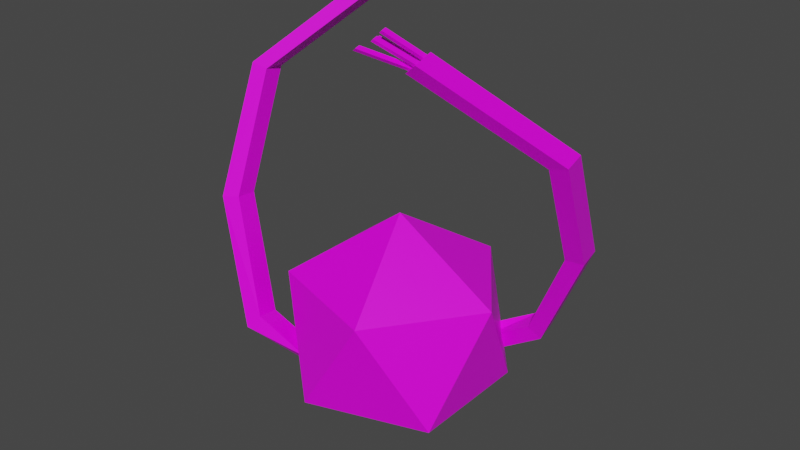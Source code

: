 # Source: Volter.blend  (saved by Blender 2.92.15; exported with 4.5.12 LTS)
import bpy
from mathutils import Matrix  # noqa: F401  (used for matrix-valued properties, if any)

bpy.ops.wm.read_factory_settings(use_empty=True)
scene = bpy.context.scene
scene.name = 'Scene'

# ---- collections
col_collection = bpy.data.collections.new('Collection'); scene.collection.children.link(col_collection)

# ---- images (referenced by path relative to the original .blend; pixels are not part of the script)
import os
ASSET_DIR = os.environ.get("B2B_ASSET_DIR", "")  # directory of the original .blend (textures are referenced by path, not embedded)
HERE = os.path.dirname(os.path.abspath(__file__))  # packed textures are extracted next to this script under _unpacked/

def load_image(name, relpath, width, height, colorspace="sRGB"):
    """Load a texture the original file referenced (path relative to the .blend, or extracted next to this script)."""
    p = next((c for c in (os.path.join(HERE, relpath), os.path.join(ASSET_DIR, relpath)) if relpath and os.path.exists(c)), "")
    if p:
        img = bpy.data.images.load(p, check_existing=True)
        img.name = name
    else:  # same state as the original file: an image datablock whose file is absent (Cycles renders it pink)
        img = bpy.data.images.new(name, width, height)
        img.source = "FILE"
        img.filepath = "//" + (relpath or name)
    img.colorspace_settings.name = colorspace
    return img
img_palette_png = load_image('palette.png', 'palette.png', 1024, 1024, 'sRGB')

# ---- materials (node trees are filled in below, after node groups)
mat_material = bpy.data.materials.new('Material')
mat_material.alpha_threshold = 0.0
mat_material.use_transparent_shadow = False
mat_material.line_color = (0.0, 0.0, 0.0, 1.0)

# ---- material node trees
mat_material.use_nodes = True; mat_material.node_tree.nodes.clear()
_N = mat_material.node_tree.nodes; _L = mat_material.node_tree.links
n0 = _N.new('ShaderNodeOutputMaterial'); n0.name = 'Material Output'; n0.location = (300, 300)
n1 = _N.new('ShaderNodeBsdfPrincipled'); n1.name = 'Principled BSDF'; n1.location = (10, 300)
n1.distribution = 'GGX'
n1.subsurface_method = 'BURLEY'
n1.inputs[2].default_value = 0.4
n1.inputs[3].default_value = 1.45
n1.inputs[27].default_value = (0.0, 0.0, 0.0, 1.0)
n1.inputs[28].default_value = 1.0
n2 = _N.new('ShaderNodeTexImage'); n2.name = 'Image Texture'; n2.location = (-335, 187)
n2.image = img_palette_png
n2.interpolation = 'Closest'
_L.new(n1.outputs[0], n0.inputs[0])
_L.new(n2.outputs[0], n1.inputs[0])
n0.is_active_output = True

# ---- world
world_world = bpy.data.worlds.new('World'); scene.world = world_world
world_world.use_nodes = True; world_world.node_tree.nodes.clear()
_N = world_world.node_tree.nodes; _L = world_world.node_tree.links
n0 = _N.new('ShaderNodeOutputWorld'); n0.name = 'World Output'; n0.location = (300, 300)
n1 = _N.new('ShaderNodeBackground'); n1.name = 'Background'; n1.location = (10, 300)
n1.inputs[0].default_value = (0.05088, 0.05088, 0.05088, 1.0)
_L.new(n1.outputs[0], n0.inputs[0])
n0.is_active_output = True
world_world.color = (0.05088, 0.05088, 0.05088)
world_world.use_sun_shadow = False
world_world.sun_shadow_jitter_overblur = 0.0

# ---- meshes
me_beziercurve = bpy.data.meshes.new('BezierCurve')
me_beziercurve.from_pydata([(0.1593, 0.06393, 0.2466), (0.1062, 0.09357, 0.1399), (0.1761, 0.07024, 0.2444), (0.1171, 0.1014, 0.1266), (0.1199, 0.07717, 0.1217), (0.1793, 0.04632, 0.2408), (0.109, 0.06937, 0.135), (0.1625, 0.04001, 0.2429), (0.05016, 0.0736, 0.09442), (0.06892, 0.06833, 0.09229), (0.05958, 0.06078, 0.1069), (0.03503, 0.06154, 0.1065), (-0.05958, -0.06078, 0.1069), (-0.05058, -0.04541, 0.0948), (-0.05016, -0.0736, 0.09442), (-0.05337, -0.08445, 0.1091), (-0.109, -0.06937, 0.135), (-0.1199, -0.07717, 0.1217), (-0.1171, -0.1014, 0.1266), (-0.1062, -0.09357, 0.1399), (-0.1625, -0.04001, 0.2429), (-0.1793, -0.04632, 0.2408), (-0.1761, -0.07024, 0.2444), (-0.1593, -0.06393, 0.2466), (-0.177, 0.02178, 0.359), (-0.1939, 0.01931, 0.3632), (-0.1907, -0.004589, 0.3669), (-0.1738, -0.002123, 0.3626), (-0.09292, 0.105, 0.4452), (-0.1048, 0.1078, 0.4551), (-0.1013, 0.0843, 0.4592), (-0.08936, 0.08144, 0.4493), (-0.09991, 0.1038, 0.4519), (-0.1029, 0.1045, 0.4544), (-0.102, 0.09864, 0.4554), (-0.09902, 0.09792, 0.4529), (-0.1011, 0.09276, 0.4564), (-0.1002, 0.08688, 0.4574), (-0.09724, 0.08617, 0.4549), (-0.09813, 0.09205, 0.4539), (-0.09218, 0.09062, 0.449), (-0.09129, 0.08474, 0.45), (-0.09426, 0.08545, 0.4525), (-0.09515, 0.09133, 0.4514), (-0.09396, 0.1024, 0.4469), (-0.09307, 0.09649, 0.448), (-0.09693, 0.1031, 0.4494), (-0.09604, 0.09721, 0.4504), (-0.06911, 0.1183, 0.4696), (-0.07208, 0.1191, 0.4721), (-0.07119, 0.1132, 0.4731), (-0.06822, 0.1125, 0.4707), (-0.0729, 0.1098, 0.4769), (-0.07201, 0.1039, 0.4779), (-0.06904, 0.1032, 0.4754), (-0.06993, 0.1091, 0.4744), (-0.05917, 0.1038, 0.4645), (-0.05828, 0.09792, 0.4655), (-0.06125, 0.09864, 0.468), (-0.06214, 0.1045, 0.4669), (-0.06106, 0.13, 0.4634), (-0.06017, 0.1241, 0.4645), (-0.06403, 0.1307, 0.4659), (-0.06314, 0.1248, 0.4669), (0.177, -0.02178, 0.359), (0.1939, -0.01931, 0.3632), (0.1907, 0.004589, 0.3669), (0.1738, 0.002123, 0.3626), (0.09292, -0.105, 0.4452), (0.1048, -0.1078, 0.4551), (0.1013, -0.0843, 0.4592), (0.08936, -0.08144, 0.4493), (0.09991, -0.1038, 0.4519), (0.1029, -0.1045, 0.4544), (0.102, -0.09864, 0.4554), (0.09902, -0.09792, 0.4529), (0.1011, -0.09276, 0.4564), (0.1002, -0.08688, 0.4574), (0.09724, -0.08617, 0.4549), (0.09813, -0.09205, 0.4539), (0.09218, -0.09062, 0.449), (0.09129, -0.08474, 0.45), (0.09426, -0.08545, 0.4525), (0.09515, -0.09133, 0.4514), (0.09396, -0.1024, 0.4469), (0.09307, -0.09649, 0.448), (0.09693, -0.1031, 0.4494), (0.09604, -0.09721, 0.4504), (0.06911, -0.1183, 0.4696), (0.07208, -0.1191, 0.4721), (0.07119, -0.1132, 0.4731), (0.06822, -0.1125, 0.4707), (0.0729, -0.1098, 0.4769), (0.07201, -0.1039, 0.4779), (0.06904, -0.1032, 0.4754), (0.06993, -0.1091, 0.4744), (0.05917, -0.1038, 0.4645), (0.05828, -0.09792, 0.4655), (0.06125, -0.09864, 0.468), (0.06214, -0.1045, 0.4669), (0.06106, -0.13, 0.4634), (0.06017, -0.1241, 0.4645), (0.06403, -0.1307, 0.4659), (0.06314, -0.1248, 0.4669), (0.0, 0.0, 0.005), (0.09045, -0.06572, 0.0741), (-0.03455, -0.1063, 0.0741), (-0.1118, 0.0, 0.0741), (-0.03455, 0.1063, 0.0741), (0.09045, 0.06572, 0.0741), (0.03455, -0.1063, 0.1859), (-0.09045, -0.06572, 0.1859), (-0.09045, 0.06572, 0.1859), (0.03455, 0.1063, 0.1859), (0.1118, 0.0, 0.1859), (0.0, 0.0, 0.255)], [], [(1, 2, 3), (22, 17, 18), (5, 6, 4), (9, 6, 10), (20, 27, 23), (1, 8, 11), (2, 4, 3), (10, 1, 11), (3, 9, 8), (16, 15, 12), (17, 12, 13), (14, 17, 13), (15, 18, 14), (6, 0, 1), (21, 16, 17), (19, 22, 18), (5, 64, 7), (81, 98, 82), (21, 24, 20), (26, 21, 22), (29, 24, 25), (64, 71, 67), (27, 30, 26), (73, 90, 89), (80, 97, 81), (44, 61, 45), (41, 58, 42), (85, 103, 87), (43, 58, 59), (36, 53, 52), (79, 92, 95), (32, 51, 35), (40, 59, 56), (83, 98, 99), (39, 52, 55), (60, 63, 61), (38, 53, 37), (44, 62, 60), (40, 57, 41), (96, 98, 97), (45, 63, 47), (46, 63, 62), (69, 64, 65), (27, 22, 23), (88, 90, 91), (66, 5, 2), (39, 54, 38), (67, 70, 66), (55, 53, 54), (80, 99, 96), (86, 103, 102), (28, 30, 31), (95, 93, 94), (72, 89, 88), (84, 102, 100), (78, 93, 77), (33, 50, 49), (72, 91, 75), (76, 93, 92), (75, 90, 74), (35, 50, 34), (84, 101, 85), (79, 94, 78), (104, 105, 106), (105, 104, 109), (104, 106, 107), (104, 107, 108), (104, 108, 109), (105, 109, 114), (106, 105, 110), (107, 106, 111), (108, 107, 112), (109, 108, 113), (105, 114, 110), (106, 110, 111), (107, 111, 112), (108, 112, 113), (109, 113, 114), (110, 114, 115), (111, 110, 115), (112, 111, 115), (113, 112, 115), (114, 113, 115), (1, 0, 2), (5, 7, 6), (1, 3, 8), (10, 6, 1), (3, 4, 9), (16, 19, 15), (17, 16, 12), (14, 18, 17), (15, 19, 18), (21, 20, 16), (19, 23, 22), (30, 25, 26), (16, 23, 19), (7, 67, 0), (48, 50, 51), (32, 49, 48), (70, 65, 66), (56, 58, 57), (24, 31, 27), (100, 103, 101), (68, 70, 71), (67, 2, 0), (22, 21, 17), (9, 4, 6), (20, 24, 27), (2, 5, 4), (6, 7, 0), (5, 65, 64), (81, 97, 98), (21, 25, 24), (26, 25, 21), (29, 28, 24), (64, 68, 71), (27, 31, 30), (73, 74, 90), (80, 96, 97), (44, 60, 61), (41, 57, 58), (85, 101, 103), (43, 42, 58), (36, 37, 53), (79, 76, 92), (32, 48, 51), (40, 43, 59), (83, 82, 98), (39, 36, 52), (60, 62, 63), (38, 54, 53), (44, 46, 62), (40, 56, 57), (96, 99, 98), (45, 61, 63), (46, 47, 63), (69, 68, 64), (27, 26, 22), (88, 89, 90), (66, 65, 5), (39, 55, 54), (67, 71, 70), (55, 52, 53), (80, 83, 99), (86, 87, 103), (28, 29, 30), (95, 92, 93), (72, 73, 89), (84, 86, 102), (78, 94, 93), (33, 34, 50), (72, 88, 91), (76, 77, 93), (75, 91, 90), (35, 51, 50), (84, 100, 101), (79, 95, 94), (30, 29, 25), (16, 20, 23), (7, 64, 67), (48, 49, 50), (32, 33, 49), (70, 69, 65), (56, 59, 58), (24, 28, 31), (100, 102, 103), (68, 69, 70), (67, 66, 2)])
_uv = me_beziercurve.uv_layers.new(name='UVMap')
_uv.uv.foreach_set('vector', [0.7945, 0.9499, 0.7945, 0.9499, 0.7945, 0.9499, 0.7945, 0.9499, 0.7945, 0.9499, 0.7945, 0.9499, 0.7945, 0.9499, 0.7945, 0.9499, 0.7945, 0.9499, 0.7945, 0.9499, 0.7945, 0.9499, 0.7945, 0.9499, 0.7945, 0.9499, 0.7945, 0.9499, 0.7945, 0.9499, 0.7945, 0.9499, 0.7945, 0.9499, 0.7945, 0.9499, 0.7945, 0.9499, 0.7945, 0.9499, 0.7945, 0.9499, 0.7945, 0.9499, 0.7945, 0.9499, 0.7945, 0.9499, 0.7945, 0.9499, 0.7945, 0.9499, 0.7945, 0.9499, 0.7945, 0.9499, 0.7945, 0.9499, 0.7945, 0.9499, 0.7945, 0.9499, 0.7945, 0.9499, 0.7945, 0.9499, 0.7945, 0.9499, 0.7945, 0.9499, 0.7945, 0.9499, 0.7945, 0.9499, 0.7945, 0.9499, 0.7945, 0.9499, 0.7945, 0.9499, 0.7945, 0.9499, 0.7945, 0.9499, 0.7945, 0.9499, 0.7945, 0.9499, 0.7945, 0.9499, 0.7945, 0.9499, 0.7945, 0.9499, 0.7945, 0.9499, 0.7945, 0.9499, 0.7945, 0.9499, 0.7945, 0.9499, 0.2946, 0.5625, 0.2946, 0.5625, 0.2946, 0.5625, 0.7945, 0.9499, 0.7945, 0.9499, 0.7945, 0.9499, 0.7945, 0.9499, 0.7945, 0.9499, 0.7945, 0.9499, 0.7945, 0.9499, 0.7945, 0.9499, 0.7945, 0.9499, 0.7945, 0.9499, 0.7945, 0.9499, 0.7945, 0.9499, 0.7945, 0.9499, 0.7945, 0.9499, 0.7945, 0.9499, 0.2946, 0.5625, 0.2946, 0.5625, 0.2946, 0.5625, 0.2946, 0.5625, 0.2946, 0.5625, 0.2946, 0.5625, 0.2946, 0.5625, 0.2946, 0.5625, 0.2946, 0.5625, 0.2946, 0.5625, 0.2946, 0.5625, 0.2946, 0.5625, 0.2946, 0.5625, 0.2946, 0.5625, 0.2946, 0.5625, 0.2946, 0.5625, 0.2946, 0.5625, 0.2946, 0.5625, 0.2946, 0.5625, 0.2946, 0.5625, 0.2946, 0.5625, 0.2946, 0.5625, 0.2946, 0.5625, 0.2946, 0.5625, 0.2946, 0.5625, 0.2946, 0.5625, 0.2946, 0.5625, 0.2946, 0.5625, 0.2946, 0.5625, 0.2946, 0.5625, 0.2946, 0.5625, 0.2946, 0.5625, 0.2946, 0.5625, 0.2946, 0.5625, 0.2946, 0.5625, 0.2946, 0.5625, 0.1892, 0.5547, 0.1892, 0.5547, 0.1892, 0.5547, 0.2946, 0.5625, 0.2946, 0.5625, 0.2946, 0.5625, 0.2946, 0.5625, 0.2946, 0.5625, 0.2946, 0.5625, 0.2946, 0.5625, 0.2946, 0.5625, 0.2946, 0.5625, 0.1892, 0.5547, 0.1892, 0.5547, 0.1892, 0.5547, 0.2946, 0.5625, 0.2946, 0.5625, 0.2946, 0.5625, 0.2946, 0.5625, 0.2946, 0.5625, 0.2946, 0.5625, 0.7945, 0.9499, 0.7945, 0.9499, 0.7945, 0.9499, 0.7945, 0.9499, 0.7945, 0.9499, 0.7945, 0.9499, 0.1892, 0.5547, 0.1892, 0.5547, 0.1892, 0.5547, 0.7945, 0.9499, 0.7945, 0.9499, 0.7945, 0.9499, 0.2946, 0.5625, 0.2946, 0.5625, 0.2946, 0.5625, 0.7945, 0.9499, 0.7945, 0.9499, 0.7945, 0.9499, 0.1892, 0.5547, 0.1892, 0.5547, 0.1892, 0.5547, 0.2946, 0.5625, 0.2946, 0.5625, 0.2946, 0.5625, 0.2946, 0.5625, 0.2946, 0.5625, 0.2946, 0.5625, 0.7945, 0.9499, 0.7945, 0.9499, 0.7945, 0.9499, 0.1892, 0.5547, 0.1892, 0.5547, 0.1892, 0.5547, 0.2946, 0.5625, 0.2946, 0.5625, 0.2946, 0.5625, 0.2946, 0.5625, 0.2946, 0.5625, 0.2946, 0.5625, 0.2946, 0.5625, 0.2946, 0.5625, 0.2946, 0.5625, 0.2946, 0.5625, 0.2946, 0.5625, 0.2946, 0.5625, 0.2946, 0.5625, 0.2946, 0.5625, 0.2946, 0.5625, 0.2946, 0.5625, 0.2946, 0.5625, 0.2946, 0.5625, 0.2946, 0.5625, 0.2946, 0.5625, 0.2946, 0.5625, 0.2946, 0.5625, 0.2946, 0.5625, 0.2946, 0.5625, 0.2946, 0.5625, 0.2946, 0.5625, 0.2946, 0.5625, 0.2946, 0.5625, 0.2946, 0.5625, 0.2946, 0.5625, 0.812, 0.6969, 0.812, 0.6969, 0.812, 0.6969, 0.812, 0.6969, 0.812, 0.6969, 0.812, 0.6969, 0.812, 0.6969, 0.812, 0.6969, 0.812, 0.6969, 0.812, 0.6969, 0.812, 0.6969, 0.812, 0.6969, 0.812, 0.6969, 0.812, 0.6969, 0.812, 0.6969, 0.812, 0.6969, 0.812, 0.6969, 0.812, 0.6969, 0.812, 0.6969, 0.812, 0.6969, 0.812, 0.6969, 0.812, 0.6969, 0.812, 0.6969, 0.812, 0.6969, 0.812, 0.6969, 0.812, 0.6969, 0.812, 0.6969, 0.812, 0.6969, 0.812, 0.6969, 0.812, 0.6969, 0.812, 0.6969, 0.812, 0.6969, 0.812, 0.6969, 0.812, 0.6969, 0.812, 0.6969, 0.812, 0.6969, 0.812, 0.6969, 0.812, 0.6969, 0.812, 0.6969, 0.812, 0.6969, 0.812, 0.6969, 0.812, 0.6969, 0.812, 0.6969, 0.812, 0.6969, 0.812, 0.6969, 0.812, 0.6969, 0.812, 0.6969, 0.812, 0.6969, 0.812, 0.6969, 0.812, 0.6969, 0.812, 0.6969, 0.812, 0.6969, 0.812, 0.6969, 0.812, 0.6969, 0.812, 0.6969, 0.812, 0.6969, 0.812, 0.6969, 0.812, 0.6969, 0.812, 0.6969, 0.812, 0.6969, 0.7945, 0.9499, 0.7945, 0.9499, 0.7945, 0.9499, 0.7945, 0.9499, 0.7945, 0.9499, 0.7945, 0.9499, 0.7945, 0.9499, 0.7945, 0.9499, 0.7945, 0.9499, 0.7945, 0.9499, 0.7945, 0.9499, 0.7945, 0.9499, 0.7945, 0.9499, 0.7945, 0.9499, 0.7945, 0.9499, 0.7945, 0.9499, 0.7945, 0.9499, 0.7945, 0.9499, 0.7945, 0.9499, 0.7945, 0.9499, 0.7945, 0.9499, 0.7945, 0.9499, 0.7945, 0.9499, 0.7945, 0.9499, 0.7945, 0.9499, 0.7945, 0.9499, 0.7945, 0.9499, 0.7945, 0.9499, 0.7945, 0.9499, 0.7945, 0.9499, 0.7945, 0.9499, 0.7945, 0.9499, 0.7945, 0.9499, 0.7945, 0.9499, 0.7945, 0.9499, 0.7945, 0.9499, 0.7945, 0.9499, 0.7945, 0.9499, 0.7945, 0.9499, 0.7945, 0.9499, 0.7945, 0.9499, 0.7945, 0.9499, 0.1892, 0.5547, 0.1892, 0.5547, 0.1892, 0.5547, 0.2946, 0.5625, 0.2946, 0.5625, 0.2946, 0.5625, 0.7945, 0.9499, 0.7945, 0.9499, 0.7945, 0.9499, 0.1892, 0.5547, 0.1892, 0.5547, 0.1892, 0.5547, 0.7945, 0.9499, 0.7945, 0.9499, 0.7945, 0.9499, 0.1892, 0.5547, 0.1892, 0.5547, 0.1892, 0.5547, 0.7945, 0.9499, 0.7945, 0.9499, 0.7945, 0.9499, 0.7945, 0.9499, 0.7945, 0.9499, 0.7945, 0.9499, 0.7945, 0.9499, 0.7945, 0.9499, 0.7945, 0.9499, 0.7945, 0.9499, 0.7945, 0.9499, 0.7945, 0.9499, 0.7945, 0.9499, 0.7945, 0.9499, 0.7945, 0.9499, 0.7945, 0.9499, 0.7945, 0.9499, 0.7945, 0.9499, 0.7945, 0.9499, 0.7945, 0.9499, 0.7945, 0.9499, 0.7945, 0.9499, 0.7945, 0.9499, 0.7945, 0.9499, 0.2946, 0.5625, 0.2946, 0.5625, 0.2946, 0.5625, 0.7945, 0.9499, 0.7945, 0.9499, 0.7945, 0.9499, 0.7945, 0.9499, 0.7945, 0.9499, 0.7945, 0.9499, 0.7945, 0.9499, 0.7945, 0.9499, 0.7945, 0.9499, 0.7945, 0.9499, 0.7945, 0.9499, 0.7945, 0.9499, 0.7945, 0.9499, 0.7945, 0.9499, 0.7945, 0.9499, 0.2946, 0.5625, 0.2946, 0.5625, 0.2946, 0.5625, 0.2946, 0.5625, 0.2946, 0.5625, 0.2946, 0.5625, 0.2946, 0.5625, 0.2946, 0.5625, 0.2946, 0.5625, 0.2946, 0.5625, 0.2946, 0.5625, 0.2946, 0.5625, 0.2946, 0.5625, 0.2946, 0.5625, 0.2946, 0.5625, 0.2946, 0.5625, 0.2946, 0.5625, 0.2946, 0.5625, 0.2946, 0.5625, 0.2946, 0.5625, 0.2946, 0.5625, 0.2946, 0.5625, 0.2946, 0.5625, 0.2946, 0.5625, 0.2946, 0.5625, 0.2946, 0.5625, 0.2946, 0.5625, 0.2946, 0.5625, 0.2946, 0.5625, 0.2946, 0.5625, 0.2946, 0.5625, 0.2946, 0.5625, 0.2946, 0.5625, 0.2946, 0.5625, 0.2946, 0.5625, 0.2946, 0.5625, 0.1892, 0.5547, 0.1892, 0.5547, 0.1892, 0.5547, 0.2946, 0.5625, 0.2946, 0.5625, 0.2946, 0.5625, 0.2946, 0.5625, 0.2946, 0.5625, 0.2946, 0.5625, 0.2946, 0.5625, 0.2946, 0.5625, 0.2946, 0.5625, 0.1892, 0.5547, 0.1892, 0.5547, 0.1892, 0.5547, 0.2946, 0.5625, 0.2946, 0.5625, 0.2946, 0.5625, 0.2946, 0.5625, 0.2946, 0.5625, 0.2946, 0.5625, 0.7945, 0.9499, 0.7945, 0.9499, 0.7945, 0.9499, 0.7945, 0.9499, 0.7945, 0.9499, 0.7945, 0.9499, 0.1892, 0.5547, 0.1892, 0.5547, 0.1892, 0.5547, 0.7945, 0.9499, 0.7945, 0.9499, 0.7945, 0.9499, 0.2946, 0.5625, 0.2946, 0.5625, 0.2946, 0.5625, 0.7945, 0.9499, 0.7945, 0.9499, 0.7945, 0.9499, 0.1892, 0.5547, 0.1892, 0.5547, 0.1892, 0.5547, 0.2946, 0.5625, 0.2946, 0.5625, 0.2946, 0.5625, 0.2946, 0.5625, 0.2946, 0.5625, 0.2946, 0.5625, 0.7945, 0.9499, 0.7945, 0.9499, 0.7945, 0.9499, 0.1892, 0.5547, 0.1892, 0.5547, 0.1892, 0.5547, 0.2946, 0.5625, 0.2946, 0.5625, 0.2946, 0.5625, 0.2946, 0.5625, 0.2946, 0.5625, 0.2946, 0.5625, 0.2946, 0.5625, 0.2946, 0.5625, 0.2946, 0.5625, 0.2946, 0.5625, 0.2946, 0.5625, 0.2946, 0.5625, 0.2946, 0.5625, 0.2946, 0.5625, 0.2946, 0.5625, 0.2946, 0.5625, 0.2946, 0.5625, 0.2946, 0.5625, 0.2946, 0.5625, 0.2946, 0.5625, 0.2946, 0.5625, 0.2946, 0.5625, 0.2946, 0.5625, 0.2946, 0.5625, 0.2946, 0.5625, 0.2946, 0.5625, 0.2946, 0.5625, 0.2946, 0.5625, 0.2946, 0.5625, 0.2946, 0.5625, 0.7945, 0.9499, 0.7945, 0.9499, 0.7945, 0.9499, 0.7945, 0.9499, 0.7945, 0.9499, 0.7945, 0.9499, 0.7945, 0.9499, 0.7945, 0.9499, 0.7945, 0.9499, 0.1892, 0.5547, 0.1892, 0.5547, 0.1892, 0.5547, 0.2946, 0.5625, 0.2946, 0.5625, 0.2946, 0.5625, 0.7945, 0.9499, 0.7945, 0.9499, 0.7945, 0.9499, 0.1892, 0.5547, 0.1892, 0.5547, 0.1892, 0.5547, 0.7945, 0.9499, 0.7945, 0.9499, 0.7945, 0.9499, 0.1892, 0.5547, 0.1892, 0.5547, 0.1892, 0.5547, 0.7945, 0.9499, 0.7945, 0.9499, 0.7945, 0.9499, 0.7945, 0.9499, 0.7945, 0.9499, 0.7945, 0.9499])
me_beziercurve.materials.append(mat_material)
me_beziercurve.use_remesh_fix_poles = True
me_beziercurve.use_remesh_preserve_attributes = False
me_beziercurve.use_mirror_vertex_groups = False
me_beziercurve.update()

# ---- objects
ob_beziercurve = bpy.data.objects.new('BezierCurve', me_beziercurve)

# ---- transforms, parenting, visibility, modifiers, constraints
ob_beziercurve.location = (0.0, 0.0, 0.0)
ob_beziercurve.lineart.crease_threshold = 0.0

# ---- collection membership
col_collection.objects.link(ob_beziercurve)

# ---- scene / render settings (as saved in the file)
scene.frame_start = 1; scene.frame_end = 250; scene.frame_set(1)
scene.render.engine = 'BLENDER_EEVEE_NEXT'
scene.cycles.use_denoising = False
scene.cycles.samples = 128
scene.cycles.sampling_pattern = 'TABULATED_SOBOL'
scene.cycles.use_adaptive_sampling = False
scene.cycles.use_light_tree = False
scene.view_settings.view_transform = 'Filmic'
bpy.context.view_layer.update()

# ---- added for rendering (the .blend has no active camera and no usable light): camera, sun
cam_auto = bpy.data.cameras.new('AutoCamera')
cam_auto.lens = 50.0
cam_auto.sensor_width = 36.0
cam_auto.clip_end = 1000.0
ob_auto_camera = bpy.data.objects.new('AutoCamera', cam_auto)
scene.collection.objects.link(ob_auto_camera)
ob_auto_camera.location = (0.615376, -0.738451, 0.733739)
ob_auto_camera.rotation_euler = (1.09748, -7.21219e-08, 0.694738)
scene.camera = ob_auto_camera
light_auto_sun = bpy.data.lights.new('AutoSun', 'SUN')
light_auto_sun.energy = 3.0
light_auto_sun.angle = 0.0523599
ob_auto_sun = bpy.data.objects.new('AutoSun', light_auto_sun)
scene.collection.objects.link(ob_auto_sun)
ob_auto_sun.rotation_euler = (0.872665, 0.174533, 0.523599)
bpy.context.view_layer.update()
